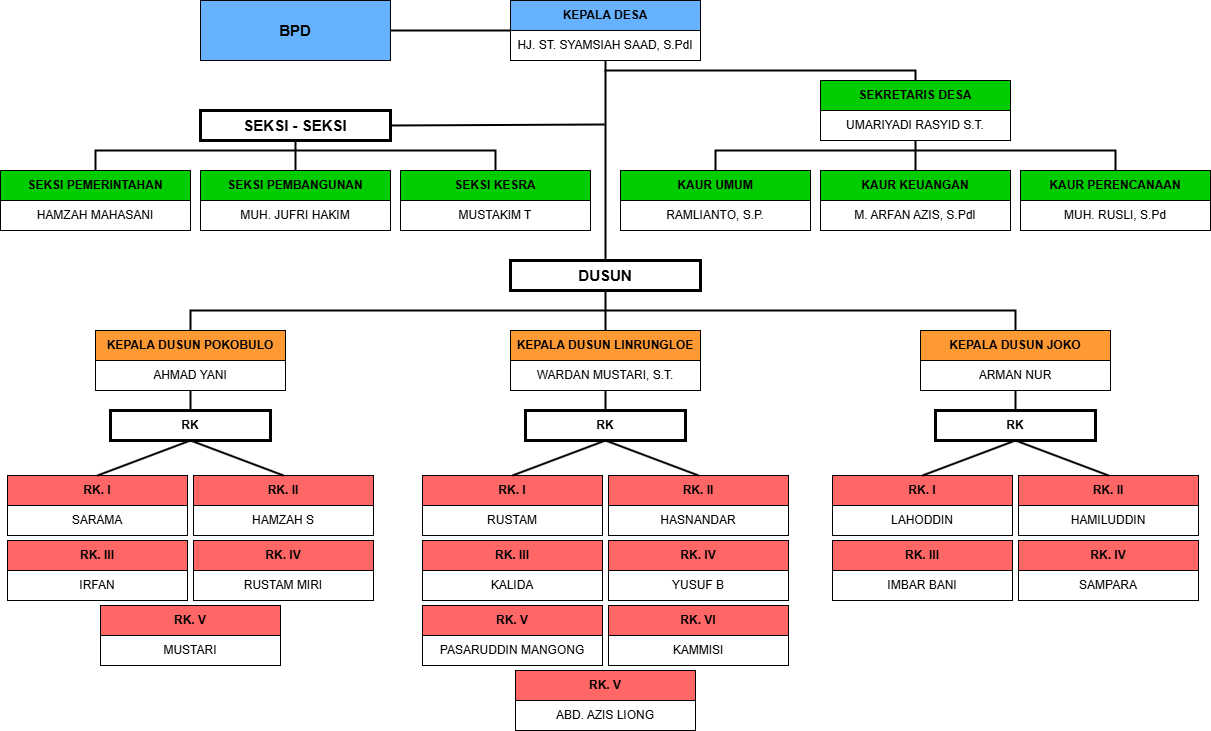

The diagram above was exported from draw.io. Its source (the exported page's mxGraphModel, read from the mxfile embedded in the PNG):
<mxGraphModel dx="2060" dy="736" grid="1" gridSize="10" guides="1" tooltips="1" connect="1" arrows="1" fold="1" page="1" pageScale="1" pageWidth="827" pageHeight="1169" math="0" shadow="0">
  <root>
    <mxCell id="0" />
    <mxCell id="1" parent="0" />
    <mxCell id="uI2ioyxBOQlINFTltJk1-2" value="HJ. ST. SYAMSIAH SAAD, S.PdI" style="rounded=0;whiteSpace=wrap;html=1;" parent="1" vertex="1">
      <mxGeometry x="300" y="140" width="190" height="30" as="geometry" />
    </mxCell>
    <mxCell id="uI2ioyxBOQlINFTltJk1-3" value="&lt;b&gt;KEPALA DESA&lt;/b&gt;" style="rounded=0;whiteSpace=wrap;html=1;fillColor=#66B2FF;strokeColor=#000000;" parent="1" vertex="1">
      <mxGeometry x="300" y="110" width="190" height="30" as="geometry" />
    </mxCell>
    <mxCell id="uI2ioyxBOQlINFTltJk1-4" value="&lt;b&gt;&lt;font style=&quot;font-size: 15px;&quot;&gt;BPD&lt;/font&gt;&lt;/b&gt;" style="rounded=0;whiteSpace=wrap;html=1;fillColor=#66B2FF;strokeColor=#000000;" parent="1" vertex="1">
      <mxGeometry x="-10" y="110" width="190" height="60" as="geometry" />
    </mxCell>
    <mxCell id="uI2ioyxBOQlINFTltJk1-5" value="" style="endArrow=none;html=1;rounded=0;exitX=1;exitY=0.5;exitDx=0;exitDy=0;entryX=0;entryY=1;entryDx=0;entryDy=0;strokeWidth=2;" parent="1" source="uI2ioyxBOQlINFTltJk1-4" target="uI2ioyxBOQlINFTltJk1-3" edge="1">
      <mxGeometry width="50" height="50" relative="1" as="geometry">
        <mxPoint x="340" y="90" as="sourcePoint" />
        <mxPoint x="390" y="40" as="targetPoint" />
      </mxGeometry>
    </mxCell>
    <mxCell id="uI2ioyxBOQlINFTltJk1-6" value="" style="endArrow=none;html=1;rounded=0;entryX=0.5;entryY=1;entryDx=0;entryDy=0;strokeWidth=2;exitX=0.5;exitY=0;exitDx=0;exitDy=0;" parent="1" source="uI2ioyxBOQlINFTltJk1-36" target="uI2ioyxBOQlINFTltJk1-2" edge="1">
      <mxGeometry width="50" height="50" relative="1" as="geometry">
        <mxPoint x="395" y="340" as="sourcePoint" />
        <mxPoint x="370" y="60" as="targetPoint" />
      </mxGeometry>
    </mxCell>
    <mxCell id="uI2ioyxBOQlINFTltJk1-7" value="RAMLIANTO, S.P." style="rounded=0;whiteSpace=wrap;html=1;" parent="1" vertex="1">
      <mxGeometry x="410" y="310" width="190" height="30" as="geometry" />
    </mxCell>
    <mxCell id="uI2ioyxBOQlINFTltJk1-8" value="&lt;b&gt;KAUR UMUM&lt;/b&gt;" style="rounded=0;whiteSpace=wrap;html=1;fillColor=#00CC00;strokeColor=#000000;" parent="1" vertex="1">
      <mxGeometry x="410" y="280" width="190" height="30" as="geometry" />
    </mxCell>
    <mxCell id="uI2ioyxBOQlINFTltJk1-9" value="M. ARFAN AZIS, S.PdI" style="rounded=0;whiteSpace=wrap;html=1;" parent="1" vertex="1">
      <mxGeometry x="610" y="310" width="190" height="30" as="geometry" />
    </mxCell>
    <mxCell id="uI2ioyxBOQlINFTltJk1-10" value="&lt;b&gt;KAUR KEUANGAN&lt;/b&gt;" style="rounded=0;whiteSpace=wrap;html=1;fillColor=#00CC00;strokeColor=#000000;" parent="1" vertex="1">
      <mxGeometry x="610" y="280" width="190" height="30" as="geometry" />
    </mxCell>
    <mxCell id="uI2ioyxBOQlINFTltJk1-11" value="MUH. RUSLI, S.Pd" style="rounded=0;whiteSpace=wrap;html=1;" parent="1" vertex="1">
      <mxGeometry x="810" y="310" width="190" height="30" as="geometry" />
    </mxCell>
    <mxCell id="uI2ioyxBOQlINFTltJk1-12" value="&lt;b&gt;KAUR PERENCANAAN&lt;/b&gt;" style="rounded=0;whiteSpace=wrap;html=1;fillColor=#00CC00;strokeColor=#000000;" parent="1" vertex="1">
      <mxGeometry x="810" y="280" width="190" height="30" as="geometry" />
    </mxCell>
    <mxCell id="uI2ioyxBOQlINFTltJk1-14" value="&lt;b&gt;SEKSI PEMERINTAHAN&lt;/b&gt;" style="rounded=0;whiteSpace=wrap;html=1;fillColor=#00CC00;strokeColor=#000000;" parent="1" vertex="1">
      <mxGeometry x="-210" y="280" width="190" height="30" as="geometry" />
    </mxCell>
    <mxCell id="uI2ioyxBOQlINFTltJk1-15" value="MUH. JUFRI HAKIM" style="rounded=0;whiteSpace=wrap;html=1;" parent="1" vertex="1">
      <mxGeometry x="-10" y="310" width="190" height="30" as="geometry" />
    </mxCell>
    <mxCell id="uI2ioyxBOQlINFTltJk1-16" value="&lt;b&gt;SEKSI PEMBANGUNAN&lt;/b&gt;" style="rounded=0;whiteSpace=wrap;html=1;fillColor=#00CC00;strokeColor=#000000;" parent="1" vertex="1">
      <mxGeometry x="-10" y="280" width="190" height="30" as="geometry" />
    </mxCell>
    <mxCell id="uI2ioyxBOQlINFTltJk1-17" value="MUSTAKIM T" style="rounded=0;whiteSpace=wrap;html=1;" parent="1" vertex="1">
      <mxGeometry x="190" y="310" width="190" height="30" as="geometry" />
    </mxCell>
    <mxCell id="uI2ioyxBOQlINFTltJk1-18" value="&lt;b&gt;SEKSI KESRA&lt;/b&gt;" style="rounded=0;whiteSpace=wrap;html=1;fillColor=#00CC00;strokeColor=#000000;" parent="1" vertex="1">
      <mxGeometry x="190" y="280" width="190" height="30" as="geometry" />
    </mxCell>
    <mxCell id="uI2ioyxBOQlINFTltJk1-19" value="&lt;b&gt;&lt;font style=&quot;font-size: 15px;&quot;&gt;SEKSI - SEKSI&lt;/font&gt;&lt;/b&gt;" style="rounded=0;whiteSpace=wrap;html=1;strokeWidth=3;" parent="1" vertex="1">
      <mxGeometry x="-10" y="220" width="190" height="30" as="geometry" />
    </mxCell>
    <mxCell id="uI2ioyxBOQlINFTltJk1-23" value="UMARIYADI RASYID S.T." style="rounded=0;whiteSpace=wrap;html=1;" parent="1" vertex="1">
      <mxGeometry x="610" y="220" width="190" height="30" as="geometry" />
    </mxCell>
    <mxCell id="uI2ioyxBOQlINFTltJk1-24" value="&lt;b&gt;SEKRETARIS DESA&lt;/b&gt;" style="rounded=0;whiteSpace=wrap;html=1;fillColor=#00CC00;strokeColor=#000000;" parent="1" vertex="1">
      <mxGeometry x="610" y="190" width="190" height="30" as="geometry" />
    </mxCell>
    <mxCell id="uI2ioyxBOQlINFTltJk1-25" style="edgeStyle=orthogonalEdgeStyle;rounded=0;orthogonalLoop=1;jettySize=auto;html=1;exitX=0.5;exitY=1;exitDx=0;exitDy=0;" parent="1" source="uI2ioyxBOQlINFTltJk1-19" target="uI2ioyxBOQlINFTltJk1-19" edge="1">
      <mxGeometry relative="1" as="geometry" />
    </mxCell>
    <mxCell id="uI2ioyxBOQlINFTltJk1-27" value="" style="endArrow=none;html=1;rounded=0;strokeWidth=2;exitX=0.5;exitY=0;exitDx=0;exitDy=0;entryX=0.5;entryY=0;entryDx=0;entryDy=0;" parent="1" source="uI2ioyxBOQlINFTltJk1-8" target="uI2ioyxBOQlINFTltJk1-12" edge="1">
      <mxGeometry width="50" height="50" relative="1" as="geometry">
        <mxPoint x="510" y="270" as="sourcePoint" />
        <mxPoint x="720" y="270" as="targetPoint" />
        <Array as="points">
          <mxPoint x="505" y="260" />
          <mxPoint x="590" y="260" />
          <mxPoint x="905" y="260" />
        </Array>
      </mxGeometry>
    </mxCell>
    <mxCell id="uI2ioyxBOQlINFTltJk1-28" value="" style="endArrow=none;html=1;rounded=0;strokeWidth=2;entryX=0.5;entryY=0;entryDx=0;entryDy=0;" parent="1" target="uI2ioyxBOQlINFTltJk1-24" edge="1">
      <mxGeometry width="50" height="50" relative="1" as="geometry">
        <mxPoint x="394" y="180" as="sourcePoint" />
        <mxPoint x="700" y="180" as="targetPoint" />
        <Array as="points">
          <mxPoint x="705" y="180" />
        </Array>
      </mxGeometry>
    </mxCell>
    <mxCell id="uI2ioyxBOQlINFTltJk1-30" value="" style="endArrow=none;html=1;rounded=0;entryX=0.5;entryY=1;entryDx=0;entryDy=0;exitX=0.5;exitY=0;exitDx=0;exitDy=0;strokeWidth=2;" parent="1" source="uI2ioyxBOQlINFTltJk1-10" target="uI2ioyxBOQlINFTltJk1-23" edge="1">
      <mxGeometry width="50" height="50" relative="1" as="geometry">
        <mxPoint x="670" y="350" as="sourcePoint" />
        <mxPoint x="720" y="300" as="targetPoint" />
      </mxGeometry>
    </mxCell>
    <mxCell id="uI2ioyxBOQlINFTltJk1-32" value="" style="endArrow=none;html=1;rounded=0;strokeWidth=2;exitX=1;exitY=0.5;exitDx=0;exitDy=0;" parent="1" source="uI2ioyxBOQlINFTltJk1-19" edge="1">
      <mxGeometry width="50" height="50" relative="1" as="geometry">
        <mxPoint x="224" y="230" as="sourcePoint" />
        <mxPoint x="394" y="234" as="targetPoint" />
      </mxGeometry>
    </mxCell>
    <mxCell id="uI2ioyxBOQlINFTltJk1-33" value="" style="endArrow=none;html=1;rounded=0;strokeWidth=2;exitX=0.5;exitY=0;exitDx=0;exitDy=0;entryX=0.5;entryY=0;entryDx=0;entryDy=0;" parent="1" source="uI2ioyxBOQlINFTltJk1-14" target="uI2ioyxBOQlINFTltJk1-18" edge="1">
      <mxGeometry width="50" height="50" relative="1" as="geometry">
        <mxPoint x="-40" y="271" as="sourcePoint" />
        <mxPoint x="174" y="270" as="targetPoint" />
        <Array as="points">
          <mxPoint x="-115" y="260" />
          <mxPoint x="285" y="260" />
        </Array>
      </mxGeometry>
    </mxCell>
    <mxCell id="uI2ioyxBOQlINFTltJk1-34" value="" style="endArrow=none;html=1;rounded=0;strokeWidth=2;" parent="1" source="uI2ioyxBOQlINFTltJk1-16" target="uI2ioyxBOQlINFTltJk1-19" edge="1">
      <mxGeometry width="50" height="50" relative="1" as="geometry">
        <mxPoint x="84.63999999999999" y="280" as="sourcePoint" />
        <mxPoint x="84.63999999999999" y="250" as="targetPoint" />
      </mxGeometry>
    </mxCell>
    <mxCell id="uI2ioyxBOQlINFTltJk1-36" value="&lt;b&gt;&lt;font style=&quot;font-size: 15px;&quot;&gt;DUSUN&lt;/font&gt;&lt;/b&gt;" style="rounded=0;whiteSpace=wrap;html=1;strokeWidth=3;" parent="1" vertex="1">
      <mxGeometry x="300" y="370" width="190" height="30" as="geometry" />
    </mxCell>
    <mxCell id="uI2ioyxBOQlINFTltJk1-37" value="WARDAN MUSTARI, S.T." style="rounded=0;whiteSpace=wrap;html=1;" parent="1" vertex="1">
      <mxGeometry x="300" y="470" width="190" height="30" as="geometry" />
    </mxCell>
    <mxCell id="uI2ioyxBOQlINFTltJk1-38" value="&lt;b&gt;KEPALA DUSUN LINRUNGLOE&lt;/b&gt;" style="rounded=0;whiteSpace=wrap;html=1;fillColor=#FF9933;strokeColor=#000000;" parent="1" vertex="1">
      <mxGeometry x="300" y="440" width="190" height="30" as="geometry" />
    </mxCell>
    <mxCell id="uI2ioyxBOQlINFTltJk1-41" value="&lt;b&gt;RK. I&lt;/b&gt;" style="rounded=0;whiteSpace=wrap;html=1;fillColor=#FF6666;strokeColor=#000000;" parent="1" vertex="1">
      <mxGeometry x="212" y="585" width="180" height="30" as="geometry" />
    </mxCell>
    <mxCell id="uI2ioyxBOQlINFTltJk1-42" value="RUSTAM" style="rounded=0;whiteSpace=wrap;html=1;" parent="1" vertex="1">
      <mxGeometry x="212" y="615" width="180" height="30" as="geometry" />
    </mxCell>
    <mxCell id="uI2ioyxBOQlINFTltJk1-43" value="&lt;b&gt;RK&lt;/b&gt;" style="rounded=0;whiteSpace=wrap;html=1;strokeWidth=3;" parent="1" vertex="1">
      <mxGeometry x="315" y="520" width="160" height="30" as="geometry" />
    </mxCell>
    <mxCell id="uI2ioyxBOQlINFTltJk1-45" value="&lt;b&gt;RK. II&lt;/b&gt;" style="rounded=0;whiteSpace=wrap;html=1;fillColor=#FF6666;strokeColor=#000000;" parent="1" vertex="1">
      <mxGeometry x="398" y="585" width="180" height="30" as="geometry" />
    </mxCell>
    <mxCell id="uI2ioyxBOQlINFTltJk1-46" value="HASNANDAR" style="rounded=0;whiteSpace=wrap;html=1;" parent="1" vertex="1">
      <mxGeometry x="398" y="615" width="180" height="30" as="geometry" />
    </mxCell>
    <mxCell id="uI2ioyxBOQlINFTltJk1-47" value="&lt;b&gt;RK. III&lt;/b&gt;" style="rounded=0;whiteSpace=wrap;html=1;fillColor=#FF6666;strokeColor=#000000;" parent="1" vertex="1">
      <mxGeometry x="212" y="650" width="180" height="30" as="geometry" />
    </mxCell>
    <mxCell id="uI2ioyxBOQlINFTltJk1-48" value="KALIDA" style="rounded=0;whiteSpace=wrap;html=1;" parent="1" vertex="1">
      <mxGeometry x="212" y="680" width="180" height="30" as="geometry" />
    </mxCell>
    <mxCell id="uI2ioyxBOQlINFTltJk1-49" value="&lt;b&gt;RK. IV&lt;/b&gt;" style="rounded=0;whiteSpace=wrap;html=1;fillColor=#FF6666;strokeColor=#000000;" parent="1" vertex="1">
      <mxGeometry x="398" y="650" width="180" height="30" as="geometry" />
    </mxCell>
    <mxCell id="uI2ioyxBOQlINFTltJk1-50" value="YUSUF B" style="rounded=0;whiteSpace=wrap;html=1;" parent="1" vertex="1">
      <mxGeometry x="398" y="680" width="180" height="30" as="geometry" />
    </mxCell>
    <mxCell id="uI2ioyxBOQlINFTltJk1-51" value="&lt;b&gt;RK. V&lt;/b&gt;" style="rounded=0;whiteSpace=wrap;html=1;fillColor=#FF6666;strokeColor=#000000;" parent="1" vertex="1">
      <mxGeometry x="212" y="715" width="180" height="30" as="geometry" />
    </mxCell>
    <mxCell id="uI2ioyxBOQlINFTltJk1-52" value="PASARUDDIN MANGONG" style="rounded=0;whiteSpace=wrap;html=1;" parent="1" vertex="1">
      <mxGeometry x="212" y="745" width="180" height="30" as="geometry" />
    </mxCell>
    <mxCell id="uI2ioyxBOQlINFTltJk1-54" value="&lt;b&gt;RK. VI&lt;/b&gt;" style="rounded=0;whiteSpace=wrap;html=1;fillColor=#FF6666;strokeColor=#000000;" parent="1" vertex="1">
      <mxGeometry x="398" y="715" width="180" height="30" as="geometry" />
    </mxCell>
    <mxCell id="uI2ioyxBOQlINFTltJk1-55" value="KAMMISI" style="rounded=0;whiteSpace=wrap;html=1;" parent="1" vertex="1">
      <mxGeometry x="398" y="745" width="180" height="30" as="geometry" />
    </mxCell>
    <mxCell id="uI2ioyxBOQlINFTltJk1-65" value="&lt;b&gt;RK. V&lt;/b&gt;" style="rounded=0;whiteSpace=wrap;html=1;fillColor=#FF6666;strokeColor=#000000;" parent="1" vertex="1">
      <mxGeometry x="305" y="780" width="180" height="30" as="geometry" />
    </mxCell>
    <mxCell id="uI2ioyxBOQlINFTltJk1-66" value="ABD. AZIS LIONG" style="rounded=0;whiteSpace=wrap;html=1;" parent="1" vertex="1">
      <mxGeometry x="305" y="810" width="180" height="30" as="geometry" />
    </mxCell>
    <mxCell id="uI2ioyxBOQlINFTltJk1-76" value="&lt;b&gt;RK. I&lt;/b&gt;" style="rounded=0;whiteSpace=wrap;html=1;fillColor=#FF6666;strokeColor=#000000;" parent="1" vertex="1">
      <mxGeometry x="622" y="585" width="180" height="30" as="geometry" />
    </mxCell>
    <mxCell id="uI2ioyxBOQlINFTltJk1-77" value="LAHODDIN" style="rounded=0;whiteSpace=wrap;html=1;" parent="1" vertex="1">
      <mxGeometry x="622" y="615" width="180" height="30" as="geometry" />
    </mxCell>
    <mxCell id="uI2ioyxBOQlINFTltJk1-78" value="&lt;b&gt;RK. II&lt;/b&gt;" style="rounded=0;whiteSpace=wrap;html=1;fillColor=#FF6666;strokeColor=#000000;" parent="1" vertex="1">
      <mxGeometry x="808" y="585" width="180" height="30" as="geometry" />
    </mxCell>
    <mxCell id="uI2ioyxBOQlINFTltJk1-79" value="HAMILUDDIN" style="rounded=0;whiteSpace=wrap;html=1;" parent="1" vertex="1">
      <mxGeometry x="808" y="615" width="180" height="30" as="geometry" />
    </mxCell>
    <mxCell id="uI2ioyxBOQlINFTltJk1-80" value="&lt;b&gt;RK. III&lt;/b&gt;" style="rounded=0;whiteSpace=wrap;html=1;fillColor=#FF6666;strokeColor=#000000;" parent="1" vertex="1">
      <mxGeometry x="622" y="650" width="180" height="30" as="geometry" />
    </mxCell>
    <mxCell id="uI2ioyxBOQlINFTltJk1-81" value="IMBAR BANI" style="rounded=0;whiteSpace=wrap;html=1;" parent="1" vertex="1">
      <mxGeometry x="622" y="680" width="180" height="30" as="geometry" />
    </mxCell>
    <mxCell id="uI2ioyxBOQlINFTltJk1-82" value="&lt;b&gt;RK. IV&lt;/b&gt;" style="rounded=0;whiteSpace=wrap;html=1;fillColor=#FF6666;strokeColor=#000000;" parent="1" vertex="1">
      <mxGeometry x="808" y="650" width="180" height="30" as="geometry" />
    </mxCell>
    <mxCell id="uI2ioyxBOQlINFTltJk1-83" value="SAMPARA" style="rounded=0;whiteSpace=wrap;html=1;" parent="1" vertex="1">
      <mxGeometry x="808" y="680" width="180" height="30" as="geometry" />
    </mxCell>
    <mxCell id="uI2ioyxBOQlINFTltJk1-84" value="&lt;b&gt;RK. I&lt;/b&gt;" style="rounded=0;whiteSpace=wrap;html=1;fillColor=#FF6666;strokeColor=#000000;" parent="1" vertex="1">
      <mxGeometry x="-203" y="585" width="180" height="30" as="geometry" />
    </mxCell>
    <mxCell id="uI2ioyxBOQlINFTltJk1-85" value="SARAMA" style="rounded=0;whiteSpace=wrap;html=1;" parent="1" vertex="1">
      <mxGeometry x="-203" y="615" width="180" height="30" as="geometry" />
    </mxCell>
    <mxCell id="uI2ioyxBOQlINFTltJk1-86" value="&lt;b&gt;RK. II&lt;/b&gt;" style="rounded=0;whiteSpace=wrap;html=1;fillColor=#FF6666;strokeColor=#000000;" parent="1" vertex="1">
      <mxGeometry x="-17" y="585" width="180" height="30" as="geometry" />
    </mxCell>
    <mxCell id="uI2ioyxBOQlINFTltJk1-87" value="HAMZAH S" style="rounded=0;whiteSpace=wrap;html=1;" parent="1" vertex="1">
      <mxGeometry x="-17" y="615" width="180" height="30" as="geometry" />
    </mxCell>
    <mxCell id="uI2ioyxBOQlINFTltJk1-88" value="&lt;b&gt;RK. III&lt;/b&gt;" style="rounded=0;whiteSpace=wrap;html=1;fillColor=#FF6666;strokeColor=#000000;" parent="1" vertex="1">
      <mxGeometry x="-203" y="650" width="180" height="30" as="geometry" />
    </mxCell>
    <mxCell id="uI2ioyxBOQlINFTltJk1-89" value="IRFAN" style="rounded=0;whiteSpace=wrap;html=1;" parent="1" vertex="1">
      <mxGeometry x="-203" y="680" width="180" height="30" as="geometry" />
    </mxCell>
    <mxCell id="uI2ioyxBOQlINFTltJk1-90" value="&lt;b&gt;RK. IV&lt;/b&gt;" style="rounded=0;whiteSpace=wrap;html=1;fillColor=#FF6666;strokeColor=#000000;" parent="1" vertex="1">
      <mxGeometry x="-17" y="650" width="180" height="30" as="geometry" />
    </mxCell>
    <mxCell id="uI2ioyxBOQlINFTltJk1-91" value="RUSTAM MIRI" style="rounded=0;whiteSpace=wrap;html=1;" parent="1" vertex="1">
      <mxGeometry x="-17" y="680" width="180" height="30" as="geometry" />
    </mxCell>
    <mxCell id="uI2ioyxBOQlINFTltJk1-92" value="&lt;b&gt;RK. V&lt;/b&gt;" style="rounded=0;whiteSpace=wrap;html=1;fillColor=#FF6666;strokeColor=#000000;" parent="1" vertex="1">
      <mxGeometry x="-110" y="715" width="180" height="30" as="geometry" />
    </mxCell>
    <mxCell id="uI2ioyxBOQlINFTltJk1-93" value="MUSTARI" style="rounded=0;whiteSpace=wrap;html=1;" parent="1" vertex="1">
      <mxGeometry x="-110" y="745" width="180" height="30" as="geometry" />
    </mxCell>
    <mxCell id="uI2ioyxBOQlINFTltJk1-96" value="&lt;b&gt;RK&lt;/b&gt;" style="rounded=0;whiteSpace=wrap;html=1;strokeWidth=3;" parent="1" vertex="1">
      <mxGeometry x="725" y="520" width="160" height="30" as="geometry" />
    </mxCell>
    <mxCell id="uI2ioyxBOQlINFTltJk1-104" value="&lt;b&gt;RK&lt;/b&gt;" style="rounded=0;whiteSpace=wrap;html=1;strokeWidth=3;" parent="1" vertex="1">
      <mxGeometry x="-100" y="520" width="160" height="30" as="geometry" />
    </mxCell>
    <mxCell id="uI2ioyxBOQlINFTltJk1-107" value="" style="endArrow=none;html=1;rounded=0;exitX=0.5;exitY=0;exitDx=0;exitDy=0;entryX=0.5;entryY=1;entryDx=0;entryDy=0;strokeWidth=2;" parent="1" source="uI2ioyxBOQlINFTltJk1-84" target="uI2ioyxBOQlINFTltJk1-104" edge="1">
      <mxGeometry width="50" height="50" relative="1" as="geometry">
        <mxPoint x="-3" y="605" as="sourcePoint" />
        <mxPoint x="47" y="555" as="targetPoint" />
      </mxGeometry>
    </mxCell>
    <mxCell id="uI2ioyxBOQlINFTltJk1-108" value="" style="endArrow=none;html=1;rounded=0;exitX=0.5;exitY=1;exitDx=0;exitDy=0;entryX=0.5;entryY=0;entryDx=0;entryDy=0;strokeWidth=2;" parent="1" source="uI2ioyxBOQlINFTltJk1-104" target="uI2ioyxBOQlINFTltJk1-86" edge="1">
      <mxGeometry width="50" height="50" relative="1" as="geometry">
        <mxPoint x="-103" y="595" as="sourcePoint" />
        <mxPoint x="-10" y="560" as="targetPoint" />
      </mxGeometry>
    </mxCell>
    <mxCell id="uI2ioyxBOQlINFTltJk1-113" value="" style="endArrow=none;html=1;rounded=0;exitX=0.5;exitY=1;exitDx=0;exitDy=0;entryX=0.5;entryY=0;entryDx=0;entryDy=0;strokeWidth=2;" parent="1" source="uI2ioyxBOQlINFTltJk1-43" target="uI2ioyxBOQlINFTltJk1-45" edge="1">
      <mxGeometry width="50" height="50" relative="1" as="geometry">
        <mxPoint x="399" y="550" as="sourcePoint" />
        <mxPoint x="492" y="585" as="targetPoint" />
      </mxGeometry>
    </mxCell>
    <mxCell id="uI2ioyxBOQlINFTltJk1-114" value="" style="endArrow=none;html=1;rounded=0;exitX=0.5;exitY=1;exitDx=0;exitDy=0;entryX=0.5;entryY=0;entryDx=0;entryDy=0;strokeWidth=2;" parent="1" source="uI2ioyxBOQlINFTltJk1-43" target="uI2ioyxBOQlINFTltJk1-41" edge="1">
      <mxGeometry width="50" height="50" relative="1" as="geometry">
        <mxPoint x="405" y="560" as="sourcePoint" />
        <mxPoint x="498" y="595" as="targetPoint" />
      </mxGeometry>
    </mxCell>
    <mxCell id="uI2ioyxBOQlINFTltJk1-115" value="" style="endArrow=none;html=1;rounded=0;exitX=0.5;exitY=1;exitDx=0;exitDy=0;entryX=0.5;entryY=0;entryDx=0;entryDy=0;strokeWidth=2;" parent="1" target="uI2ioyxBOQlINFTltJk1-78" edge="1">
      <mxGeometry width="50" height="50" relative="1" as="geometry">
        <mxPoint x="805" y="550" as="sourcePoint" />
        <mxPoint x="498" y="595" as="targetPoint" />
      </mxGeometry>
    </mxCell>
    <mxCell id="uI2ioyxBOQlINFTltJk1-117" value="" style="endArrow=none;html=1;rounded=0;exitX=0.5;exitY=0;exitDx=0;exitDy=0;entryX=0.5;entryY=1;entryDx=0;entryDy=0;strokeWidth=2;" parent="1" source="uI2ioyxBOQlINFTltJk1-76" edge="1">
      <mxGeometry width="50" height="50" relative="1" as="geometry">
        <mxPoint x="815" y="560" as="sourcePoint" />
        <mxPoint x="805" y="550" as="targetPoint" />
      </mxGeometry>
    </mxCell>
    <mxCell id="uI2ioyxBOQlINFTltJk1-118" value="ARMAN NUR" style="rounded=0;whiteSpace=wrap;html=1;" parent="1" vertex="1">
      <mxGeometry x="710" y="470" width="190" height="30" as="geometry" />
    </mxCell>
    <mxCell id="uI2ioyxBOQlINFTltJk1-119" value="&lt;b&gt;KEPALA DUSUN JOKO&lt;/b&gt;" style="rounded=0;whiteSpace=wrap;html=1;fillColor=#FF9933;strokeColor=#000000;" parent="1" vertex="1">
      <mxGeometry x="710" y="440" width="190" height="30" as="geometry" />
    </mxCell>
    <mxCell id="uI2ioyxBOQlINFTltJk1-120" value="AHMAD YANI" style="rounded=0;whiteSpace=wrap;html=1;" parent="1" vertex="1">
      <mxGeometry x="-115" y="470" width="190" height="30" as="geometry" />
    </mxCell>
    <mxCell id="uI2ioyxBOQlINFTltJk1-121" value="&lt;b&gt;KEPALA DUSUN POKOBULO&lt;/b&gt;" style="rounded=0;whiteSpace=wrap;html=1;fillColor=#FF9933;strokeColor=#000000;" parent="1" vertex="1">
      <mxGeometry x="-115" y="440" width="190" height="30" as="geometry" />
    </mxCell>
    <mxCell id="uI2ioyxBOQlINFTltJk1-123" value="" style="endArrow=none;html=1;rounded=0;exitX=0.5;exitY=0;exitDx=0;exitDy=0;strokeWidth=2;entryX=0.5;entryY=0;entryDx=0;entryDy=0;" parent="1" source="uI2ioyxBOQlINFTltJk1-121" target="uI2ioyxBOQlINFTltJk1-119" edge="1">
      <mxGeometry width="50" height="50" relative="1" as="geometry">
        <mxPoint x="270" y="600" as="sourcePoint" />
        <mxPoint x="310" y="420" as="targetPoint" />
        <Array as="points">
          <mxPoint x="-20" y="420" />
          <mxPoint x="805" y="420" />
        </Array>
      </mxGeometry>
    </mxCell>
    <mxCell id="uI2ioyxBOQlINFTltJk1-124" value="" style="endArrow=none;html=1;rounded=0;strokeWidth=2;exitX=0.5;exitY=0;exitDx=0;exitDy=0;entryX=0.5;entryY=1;entryDx=0;entryDy=0;" parent="1" source="uI2ioyxBOQlINFTltJk1-38" target="uI2ioyxBOQlINFTltJk1-36" edge="1">
      <mxGeometry width="50" height="50" relative="1" as="geometry">
        <mxPoint x="310" y="370" as="sourcePoint" />
        <mxPoint x="360" y="320" as="targetPoint" />
      </mxGeometry>
    </mxCell>
    <mxCell id="uI2ioyxBOQlINFTltJk1-128" value="" style="endArrow=none;html=1;rounded=0;entryX=0.5;entryY=1;entryDx=0;entryDy=0;exitX=0.5;exitY=0;exitDx=0;exitDy=0;strokeWidth=2;" parent="1" source="uI2ioyxBOQlINFTltJk1-43" target="uI2ioyxBOQlINFTltJk1-37" edge="1">
      <mxGeometry width="50" height="50" relative="1" as="geometry">
        <mxPoint x="290" y="530" as="sourcePoint" />
        <mxPoint x="340" y="480" as="targetPoint" />
      </mxGeometry>
    </mxCell>
    <mxCell id="bWWY2w_jT0L52CYS7xt2-1" value="HAMZAH MAHASANI" style="rounded=0;whiteSpace=wrap;html=1;" parent="1" vertex="1">
      <mxGeometry x="-210" y="310" width="190" height="30" as="geometry" />
    </mxCell>
    <mxCell id="bWWY2w_jT0L52CYS7xt2-4" value="" style="endArrow=none;html=1;rounded=0;entryX=0.5;entryY=1;entryDx=0;entryDy=0;exitX=0.5;exitY=0;exitDx=0;exitDy=0;strokeWidth=2;" parent="1" source="uI2ioyxBOQlINFTltJk1-96" target="uI2ioyxBOQlINFTltJk1-118" edge="1">
      <mxGeometry width="50" height="50" relative="1" as="geometry">
        <mxPoint x="600" y="510" as="sourcePoint" />
        <mxPoint x="650" y="460" as="targetPoint" />
      </mxGeometry>
    </mxCell>
    <mxCell id="bWWY2w_jT0L52CYS7xt2-8" value="" style="endArrow=none;html=1;rounded=0;entryX=0.5;entryY=1;entryDx=0;entryDy=0;exitX=0.5;exitY=0;exitDx=0;exitDy=0;strokeWidth=2;" parent="1" source="uI2ioyxBOQlINFTltJk1-104" target="uI2ioyxBOQlINFTltJk1-120" edge="1">
      <mxGeometry width="50" height="50" relative="1" as="geometry">
        <mxPoint x="220" y="640" as="sourcePoint" />
        <mxPoint x="270" y="590" as="targetPoint" />
      </mxGeometry>
    </mxCell>
  </root>
</mxGraphModel>